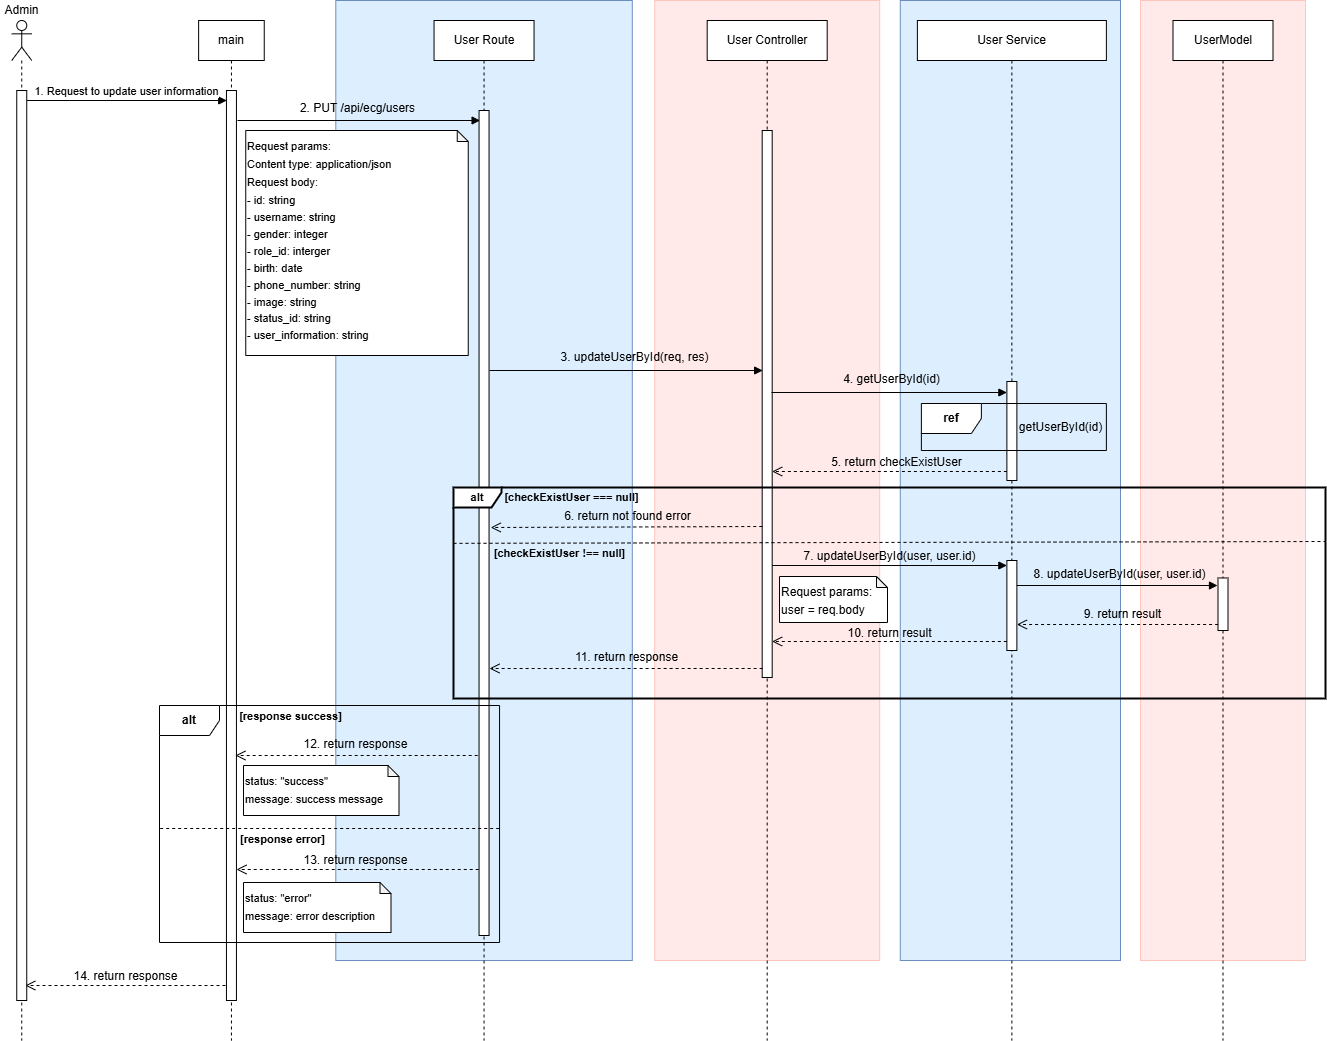

The diagram above was exported from draw.io. Its source (the exported page's mxGraphModel, read from the mxfile embedded in the PNG):
<mxGraphModel dx="1426" dy="-419" grid="0" gridSize="10" guides="1" tooltips="1" connect="1" arrows="1" fold="1" page="0" pageScale="1" pageWidth="850" pageHeight="1100" math="0" shadow="0">
  <root>
    <mxCell id="0" />
    <mxCell id="1" parent="0" />
    <mxCell id="2" value="" style="rounded=0;whiteSpace=wrap;html=1;fillColor=#FFE9E9;strokeColor=#FFC5BD;" vertex="1" parent="1">
      <mxGeometry x="1230" y="1240" width="165" height="960" as="geometry" />
    </mxCell>
    <mxCell id="3" value="" style="rounded=0;whiteSpace=wrap;html=1;fillColor=#DDEFFF;strokeColor=#6c8ebf;" vertex="1" parent="1">
      <mxGeometry x="989.76" y="1240" width="220.24" height="960" as="geometry" />
    </mxCell>
    <mxCell id="4" value="" style="rounded=0;whiteSpace=wrap;html=1;fillColor=#FFE9E9;strokeColor=#FFC5BD;" vertex="1" parent="1">
      <mxGeometry x="744.19" y="1240" width="225" height="960" as="geometry" />
    </mxCell>
    <mxCell id="5" value="" style="rounded=0;whiteSpace=wrap;html=1;fillColor=#DDEFFF;strokeColor=#6c8ebf;" vertex="1" parent="1">
      <mxGeometry x="425.3" y="1240" width="296.5" height="960" as="geometry" />
    </mxCell>
    <mxCell id="6" value="1. Request to update user information" style="html=1;verticalAlign=bottom;endArrow=block;curved=0;rounded=0;" edge="1" source="10" parent="1">
      <mxGeometry x="-0.0033" width="80" relative="1" as="geometry">
        <mxPoint x="131.25" y="1340" as="sourcePoint" />
        <mxPoint x="316.25" y="1340" as="targetPoint" />
        <mxPoint as="offset" />
      </mxGeometry>
    </mxCell>
    <mxCell id="7" value="" style="html=1;verticalAlign=bottom;endArrow=block;curved=0;rounded=0;" edge="1" parent="1">
      <mxGeometry x="0.0022" width="80" relative="1" as="geometry">
        <mxPoint x="327.00000000000006" y="1360" as="sourcePoint" />
        <mxPoint x="569.6099999999999" y="1360" as="targetPoint" />
        <mxPoint as="offset" />
      </mxGeometry>
    </mxCell>
    <mxCell id="8" value="" style="html=1;verticalAlign=bottom;endArrow=block;curved=0;rounded=0;" edge="1" parent="1">
      <mxGeometry x="-0.0159" width="80" relative="1" as="geometry">
        <mxPoint x="579" y="1610" as="sourcePoint" />
        <mxPoint x="852.1400000000001" y="1610" as="targetPoint" />
        <mxPoint as="offset" />
      </mxGeometry>
    </mxCell>
    <mxCell id="9" value="&lt;div&gt;&lt;br&gt;&lt;/div&gt;" style="shape=umlLifeline;perimeter=lifelinePerimeter;whiteSpace=wrap;html=1;container=1;dropTarget=0;collapsible=0;recursiveResize=0;outlineConnect=0;portConstraint=eastwest;newEdgeStyle={&quot;curved&quot;:0,&quot;rounded&quot;:0};participant=umlActor;" vertex="1" parent="1">
      <mxGeometry x="101.25" y="1260" width="20" height="1020" as="geometry" />
    </mxCell>
    <mxCell id="10" value="" style="html=1;points=[[0,0,0,0,5],[0,1,0,0,-5],[1,0,0,0,5],[1,1,0,0,-5]];perimeter=orthogonalPerimeter;outlineConnect=0;targetShapes=umlLifeline;portConstraint=eastwest;newEdgeStyle={&quot;curved&quot;:0,&quot;rounded&quot;:0};" vertex="1" parent="9">
      <mxGeometry x="5" y="70" width="10" height="910" as="geometry" />
    </mxCell>
    <mxCell id="11" value="Admin" style="text;html=1;strokeColor=none;fillColor=none;align=center;verticalAlign=middle;whiteSpace=wrap;rounded=0;" vertex="1" parent="1">
      <mxGeometry x="90" y="1240" width="42.5" height="20" as="geometry" />
    </mxCell>
    <mxCell id="12" value="main" style="shape=umlLifeline;perimeter=lifelinePerimeter;whiteSpace=wrap;html=1;container=1;dropTarget=0;collapsible=0;recursiveResize=0;outlineConnect=0;portConstraint=eastwest;newEdgeStyle={&quot;curved&quot;:0,&quot;rounded&quot;:0};" vertex="1" parent="1">
      <mxGeometry x="288.13" y="1260" width="65.62" height="1020" as="geometry" />
    </mxCell>
    <mxCell id="13" value="" style="html=1;points=[[0,0,0,0,5],[0,1,0,0,-5],[1,0,0,0,5],[1,1,0,0,-5]];perimeter=orthogonalPerimeter;outlineConnect=0;targetShapes=umlLifeline;portConstraint=eastwest;newEdgeStyle={&quot;curved&quot;:0,&quot;rounded&quot;:0};" vertex="1" parent="12">
      <mxGeometry x="27.81" y="70" width="10" height="910" as="geometry" />
    </mxCell>
    <mxCell id="14" value="User Route" style="shape=umlLifeline;perimeter=lifelinePerimeter;whiteSpace=wrap;html=1;container=1;dropTarget=0;collapsible=0;recursiveResize=0;outlineConnect=0;portConstraint=eastwest;newEdgeStyle={&quot;curved&quot;:0,&quot;rounded&quot;:0};" vertex="1" parent="1">
      <mxGeometry x="523.55" y="1260" width="100" height="1020" as="geometry" />
    </mxCell>
    <mxCell id="15" value="" style="html=1;points=[[0,0,0,0,5],[0,1,0,0,-5],[1,0,0,0,5],[1,1,0,0,-5]];perimeter=orthogonalPerimeter;outlineConnect=0;targetShapes=umlLifeline;portConstraint=eastwest;newEdgeStyle={&quot;curved&quot;:0,&quot;rounded&quot;:0};" vertex="1" parent="14">
      <mxGeometry x="45" y="90" width="10" height="825" as="geometry" />
    </mxCell>
    <mxCell id="16" value="User Service" style="shape=umlLifeline;perimeter=lifelinePerimeter;whiteSpace=wrap;html=1;container=1;dropTarget=0;collapsible=0;recursiveResize=0;outlineConnect=0;portConstraint=eastwest;newEdgeStyle={&quot;curved&quot;:0,&quot;rounded&quot;:0};" vertex="1" parent="1">
      <mxGeometry x="1006.88" y="1260" width="189" height="1020" as="geometry" />
    </mxCell>
    <mxCell id="17" value="" style="html=1;points=[[0,0,0,0,5],[0,1,0,0,-5],[1,0,0,0,5],[1,1,0,0,-5]];perimeter=orthogonalPerimeter;outlineConnect=0;targetShapes=umlLifeline;portConstraint=eastwest;newEdgeStyle={&quot;curved&quot;:0,&quot;rounded&quot;:0};" vertex="1" parent="16">
      <mxGeometry x="89.5" y="540" width="10" height="90" as="geometry" />
    </mxCell>
    <mxCell id="18" value="" style="html=1;points=[[0,0,0,0,5],[0,1,0,0,-5],[1,0,0,0,5],[1,1,0,0,-5]];perimeter=orthogonalPerimeter;outlineConnect=0;targetShapes=umlLifeline;portConstraint=eastwest;newEdgeStyle={&quot;curved&quot;:0,&quot;rounded&quot;:0};" vertex="1" parent="16">
      <mxGeometry x="89.5" y="361" width="10" height="99" as="geometry" />
    </mxCell>
    <mxCell id="19" value="&lt;b&gt;ref&lt;/b&gt;" style="shape=umlFrame;whiteSpace=wrap;html=1;pointerEvents=0;" vertex="1" parent="16">
      <mxGeometry x="4" y="383" width="185" height="47" as="geometry" />
    </mxCell>
    <mxCell id="20" value="getUserById(id)" style="text;html=1;align=center;verticalAlign=middle;resizable=0;points=[];autosize=1;strokeColor=none;fillColor=none;" vertex="1" parent="16">
      <mxGeometry x="87.99999999999989" y="391.5" width="110" height="30" as="geometry" />
    </mxCell>
    <mxCell id="21" value="UserModel" style="shape=umlLifeline;perimeter=lifelinePerimeter;whiteSpace=wrap;html=1;container=1;dropTarget=0;collapsible=0;recursiveResize=0;outlineConnect=0;portConstraint=eastwest;newEdgeStyle={&quot;curved&quot;:0,&quot;rounded&quot;:0};" vertex="1" parent="1">
      <mxGeometry x="1262.5" y="1260" width="100" height="1020" as="geometry" />
    </mxCell>
    <mxCell id="22" value="" style="html=1;points=[[0,0,0,0,5],[0,1,0,0,-5],[1,0,0,0,5],[1,1,0,0,-5]];perimeter=orthogonalPerimeter;outlineConnect=0;targetShapes=umlLifeline;portConstraint=eastwest;newEdgeStyle={&quot;curved&quot;:0,&quot;rounded&quot;:0};" vertex="1" parent="21">
      <mxGeometry x="45" y="557.5" width="10" height="52.5" as="geometry" />
    </mxCell>
    <mxCell id="23" value="User Controller" style="shape=umlLifeline;perimeter=lifelinePerimeter;whiteSpace=wrap;html=1;container=1;dropTarget=0;collapsible=0;recursiveResize=0;outlineConnect=0;portConstraint=eastwest;newEdgeStyle={&quot;curved&quot;:0,&quot;rounded&quot;:0};" vertex="1" parent="1">
      <mxGeometry x="796.69" y="1260" width="120" height="1020" as="geometry" />
    </mxCell>
    <mxCell id="24" value="" style="html=1;points=[[0,0,0,0,5],[0,1,0,0,-5],[1,0,0,0,5],[1,1,0,0,-5]];perimeter=orthogonalPerimeter;outlineConnect=0;targetShapes=umlLifeline;portConstraint=eastwest;newEdgeStyle={&quot;curved&quot;:0,&quot;rounded&quot;:0};" vertex="1" parent="23">
      <mxGeometry x="55" y="110" width="10" height="547" as="geometry" />
    </mxCell>
    <mxCell id="25" value="&lt;b&gt;&lt;font style=&quot;font-size: 11px;&quot;&gt;[&lt;/font&gt;&lt;span style=&quot;font-size: 11px;&quot;&gt;checkExistUser === null&lt;/span&gt;&lt;font style=&quot;font-size: 11px;&quot;&gt;]&lt;/font&gt;&lt;/b&gt;" style="text;html=1;align=center;verticalAlign=middle;resizable=0;points=[];autosize=1;strokeColor=none;fillColor=none;" vertex="1" parent="1">
      <mxGeometry x="585.0000000000002" y="1724" width="152" height="26" as="geometry" />
    </mxCell>
    <mxCell id="26" value="" style="html=1;verticalAlign=bottom;endArrow=open;dashed=1;endSize=8;curved=0;rounded=0;" edge="1" target="17" parent="1">
      <mxGeometry relative="1" as="geometry">
        <mxPoint x="1307.5900000000001" y="1864" as="sourcePoint" />
        <mxPoint x="1114.41" y="1864" as="targetPoint" />
      </mxGeometry>
    </mxCell>
    <mxCell id="27" value="" style="html=1;verticalAlign=bottom;endArrow=block;curved=0;rounded=0;entryX=0;entryY=0;entryDx=0;entryDy=5;entryPerimeter=0;" edge="1" source="24" target="17" parent="1">
      <mxGeometry x="0.0674" width="80" relative="1" as="geometry">
        <mxPoint x="862.6200000000001" y="1806.62" as="sourcePoint" />
        <mxPoint x="1095.38" y="1806.62" as="targetPoint" />
        <mxPoint as="offset" />
      </mxGeometry>
    </mxCell>
    <mxCell id="28" value="" style="html=1;verticalAlign=bottom;endArrow=open;dashed=1;endSize=8;curved=0;rounded=0;" edge="1" parent="1">
      <mxGeometry relative="1" as="geometry">
        <mxPoint x="567.1700000000001" y="1995" as="sourcePoint" />
        <mxPoint x="324.94000000000005" y="1995" as="targetPoint" />
      </mxGeometry>
    </mxCell>
    <mxCell id="29" value="" style="html=1;verticalAlign=bottom;endArrow=open;dashed=1;endSize=8;curved=0;rounded=0;" edge="1" parent="1">
      <mxGeometry relative="1" as="geometry">
        <mxPoint x="852.1400000000003" y="1908.0000000000005" as="sourcePoint" />
        <mxPoint x="579" y="1908.0000000000005" as="targetPoint" />
      </mxGeometry>
    </mxCell>
    <mxCell id="30" value="&lt;font style=&quot;font-size: 12px;&quot;&gt;14. return response&lt;/font&gt;" style="html=1;verticalAlign=bottom;endArrow=open;dashed=1;endSize=8;curved=0;rounded=0;" edge="1" parent="1">
      <mxGeometry relative="1" as="geometry">
        <mxPoint x="315.00000000000006" y="2225" as="sourcePoint" />
        <mxPoint x="114.80999999999999" y="2225" as="targetPoint" />
      </mxGeometry>
    </mxCell>
    <mxCell id="31" value="" style="html=1;verticalAlign=bottom;endArrow=open;dashed=1;endSize=8;curved=0;rounded=0;" edge="1" parent="1">
      <mxGeometry relative="1" as="geometry">
        <mxPoint x="568.23" y="2109" as="sourcePoint" />
        <mxPoint x="326.00000000000006" y="2109" as="targetPoint" />
      </mxGeometry>
    </mxCell>
    <mxCell id="32" value="&lt;b&gt;alt&lt;/b&gt;" style="shape=umlFrame;whiteSpace=wrap;html=1;pointerEvents=0;" vertex="1" parent="1">
      <mxGeometry x="249" y="1945" width="340.05" height="237" as="geometry" />
    </mxCell>
    <mxCell id="33" value="&lt;b&gt;&lt;font style=&quot;font-size: 11px;&quot;&gt;[response error]&lt;/font&gt;&lt;/b&gt;" style="text;html=1;align=center;verticalAlign=middle;resizable=0;points=[];autosize=1;strokeColor=none;fillColor=none;" vertex="1" parent="1">
      <mxGeometry x="317.00000000000017" y="2064" width="110" height="30" as="geometry" />
    </mxCell>
    <mxCell id="34" value="&lt;div style=&quot;line-height: 150%;&quot;&gt;&lt;span style=&quot;font-size: 11px;&quot;&gt;status: &quot;success&quot;&lt;/span&gt;&lt;/div&gt;&lt;div style=&quot;line-height: 150%;&quot;&gt;&lt;span style=&quot;font-size: 11px; background-color: initial;&quot;&gt;message: success message&lt;/span&gt;&lt;/div&gt;" style="shape=note;whiteSpace=wrap;html=1;backgroundOutline=1;darkOpacity=0.05;verticalAlign=top;align=left;size=11;" vertex="1" parent="1">
      <mxGeometry x="333.00000000000017" y="2005" width="155.5" height="50" as="geometry" />
    </mxCell>
    <mxCell id="35" value="&lt;div style=&quot;line-height: 150%;&quot;&gt;&lt;span style=&quot;font-size: 11px;&quot;&gt;status: &quot;error&quot;&lt;/span&gt;&lt;br&gt;&lt;/div&gt;&lt;div style=&quot;line-height: 150%;&quot;&gt;&lt;span style=&quot;font-size: 11px;&quot;&gt;message: error description&lt;/span&gt;&lt;/div&gt;" style="shape=note;whiteSpace=wrap;html=1;backgroundOutline=1;darkOpacity=0.05;verticalAlign=top;align=left;size=11;" vertex="1" parent="1">
      <mxGeometry x="333.00000000000017" y="2122" width="147.5" height="50" as="geometry" />
    </mxCell>
    <mxCell id="36" value="&lt;b&gt;&lt;font style=&quot;font-size: 11px;&quot;&gt;[response success]&lt;/font&gt;&lt;/b&gt;" style="text;html=1;align=center;verticalAlign=middle;resizable=0;points=[];autosize=1;strokeColor=none;fillColor=none;" vertex="1" parent="1">
      <mxGeometry x="315.00000000000017" y="1941" width="130" height="30" as="geometry" />
    </mxCell>
    <mxCell id="37" value="" style="endArrow=none;dashed=1;html=1;rounded=0;entryX=1.001;entryY=0.468;entryDx=0;entryDy=0;entryPerimeter=0;exitX=0.003;exitY=0.468;exitDx=0;exitDy=0;exitPerimeter=0;" edge="1" parent="1">
      <mxGeometry width="50" height="50" relative="1" as="geometry">
        <mxPoint x="249.68014999999997" y="2067.996" as="sourcePoint" />
        <mxPoint x="589.0500499999997" y="2067.996" as="targetPoint" />
      </mxGeometry>
    </mxCell>
    <mxCell id="38" value="" style="html=1;verticalAlign=bottom;endArrow=block;curved=0;rounded=0;" edge="1" source="17" parent="1">
      <mxGeometry x="0.0674" width="80" relative="1" as="geometry">
        <mxPoint x="1107.5000000000002" y="1825.37" as="sourcePoint" />
        <mxPoint x="1307" y="1825" as="targetPoint" />
        <mxPoint as="offset" />
      </mxGeometry>
    </mxCell>
    <mxCell id="39" value="&lt;div style=&quot;line-height: 150%;&quot;&gt;Request params:&lt;/div&gt;&lt;div style=&quot;line-height: 150%;&quot;&gt;user = req.body&lt;/div&gt;" style="shape=note;whiteSpace=wrap;html=1;backgroundOutline=1;darkOpacity=0.05;verticalAlign=top;align=left;size=11;" vertex="1" parent="1">
      <mxGeometry x="869" y="1816" width="108" height="46" as="geometry" />
    </mxCell>
    <mxCell id="40" value="" style="html=1;verticalAlign=bottom;endArrow=open;dashed=1;endSize=8;curved=0;rounded=0;" edge="1" source="18" parent="1">
      <mxGeometry relative="1" as="geometry">
        <mxPoint x="1090" y="1711" as="sourcePoint" />
        <mxPoint x="861.69" y="1711" as="targetPoint" />
      </mxGeometry>
    </mxCell>
    <mxCell id="41" value="2. PUT /api/ecg/users" style="text;html=1;align=center;verticalAlign=middle;resizable=0;points=[];autosize=1;strokeColor=none;fillColor=none;" vertex="1" parent="1">
      <mxGeometry x="380" y="1335" width="133" height="26" as="geometry" />
    </mxCell>
    <mxCell id="42" value="&lt;font style=&quot;font-size: 11px;&quot;&gt;&lt;b&gt;alt&lt;/b&gt;&lt;/font&gt;" style="shape=umlFrame;whiteSpace=wrap;html=1;pointerEvents=0;width=48;height=20;strokeWidth=2;" vertex="1" parent="1">
      <mxGeometry x="543" y="1727" width="872" height="211" as="geometry" />
    </mxCell>
    <mxCell id="43" value="" style="endArrow=none;dashed=1;html=1;rounded=0;exitX=-0.001;exitY=0.314;exitDx=0;exitDy=0;exitPerimeter=0;entryX=0.999;entryY=0.305;entryDx=0;entryDy=0;entryPerimeter=0;" edge="1" parent="1">
      <mxGeometry width="50" height="50" relative="1" as="geometry">
        <mxPoint x="542.9979999999999" y="1782.854" as="sourcePoint" />
        <mxPoint x="1414.998" y="1781" as="targetPoint" />
      </mxGeometry>
    </mxCell>
    <mxCell id="44" value="&lt;b style=&quot;text-wrap-mode: nowrap;&quot;&gt;&lt;font style=&quot;font-size: 11px;&quot;&gt;[&lt;/font&gt;&lt;span style=&quot;font-size: 11px;&quot;&gt;checkExistUser !== null&lt;/span&gt;&lt;font style=&quot;font-size: 11px;&quot;&gt;]&lt;/font&gt;&lt;/b&gt;" style="text;html=1;strokeColor=none;fillColor=none;align=center;verticalAlign=middle;whiteSpace=wrap;rounded=0;" vertex="1" parent="1">
      <mxGeometry x="616" y="1783" width="67" height="20" as="geometry" />
    </mxCell>
    <mxCell id="45" value="" style="html=1;verticalAlign=bottom;endArrow=open;dashed=1;endSize=8;curved=0;rounded=0;" edge="1" parent="1">
      <mxGeometry relative="1" as="geometry">
        <mxPoint x="851.79" y="1766" as="sourcePoint" />
        <mxPoint x="580.2199999999999" y="1767" as="targetPoint" />
      </mxGeometry>
    </mxCell>
    <mxCell id="46" value="&lt;font&gt;6. return not found error&lt;/font&gt;" style="text;html=1;align=center;verticalAlign=middle;resizable=0;points=[];autosize=1;strokeColor=none;fillColor=none;" vertex="1" parent="1">
      <mxGeometry x="644.5" y="1743" width="145" height="26" as="geometry" />
    </mxCell>
    <mxCell id="47" value="&lt;font&gt;8.&amp;nbsp;updateUserById(user, user.id)&lt;/font&gt;" style="text;html=1;align=center;verticalAlign=middle;resizable=0;points=[];autosize=1;strokeColor=none;fillColor=none;" vertex="1" parent="1">
      <mxGeometry x="1114" y="1801" width="190" height="26" as="geometry" />
    </mxCell>
    <mxCell id="48" value="9. return result" style="text;html=1;align=center;verticalAlign=middle;resizable=0;points=[];autosize=1;strokeColor=none;fillColor=none;" vertex="1" parent="1">
      <mxGeometry x="1164" y="1841" width="95" height="26" as="geometry" />
    </mxCell>
    <mxCell id="49" value="10. return result" style="text;html=1;align=center;verticalAlign=middle;resizable=0;points=[];autosize=1;strokeColor=none;fillColor=none;" vertex="1" parent="1">
      <mxGeometry x="928" y="1860" width="102" height="26" as="geometry" />
    </mxCell>
    <mxCell id="50" value="" style="html=1;verticalAlign=bottom;endArrow=open;dashed=1;endSize=8;curved=0;rounded=0;" edge="1" parent="1">
      <mxGeometry relative="1" as="geometry">
        <mxPoint x="1096.3400000000001" y="1881" as="sourcePoint" />
        <mxPoint x="861.6500000000001" y="1881" as="targetPoint" />
      </mxGeometry>
    </mxCell>
    <mxCell id="51" value="&lt;font&gt;11. return response&lt;/font&gt;" style="text;html=1;align=center;verticalAlign=middle;resizable=0;points=[];autosize=1;strokeColor=none;fillColor=none;" vertex="1" parent="1">
      <mxGeometry x="655.5" y="1884" width="121" height="26" as="geometry" />
    </mxCell>
    <mxCell id="52" value="12. return response" style="text;html=1;align=center;verticalAlign=middle;resizable=0;points=[];autosize=1;strokeColor=none;fillColor=none;" vertex="1" parent="1">
      <mxGeometry x="383.5" y="1971" width="122" height="26" as="geometry" />
    </mxCell>
    <mxCell id="53" value="13. return response" style="text;html=1;align=center;verticalAlign=middle;resizable=0;points=[];autosize=1;strokeColor=none;fillColor=none;" vertex="1" parent="1">
      <mxGeometry x="383.5" y="2087" width="122" height="26" as="geometry" />
    </mxCell>
    <mxCell id="54" value="&lt;div style=&quot;line-height: 150%;&quot;&gt;&lt;font style=&quot;font-size: 11px;&quot;&gt;Request params:&lt;/font&gt;&lt;/div&gt;&lt;div style=&quot;line-height: 150%;&quot;&gt;&lt;font style=&quot;font-size: 11px;&quot;&gt;Content type: application/json&lt;/font&gt;&lt;/div&gt;&lt;div style=&quot;line-height: 150%;&quot;&gt;&lt;font style=&quot;font-size: 11px;&quot;&gt;Request body:&lt;/font&gt;&lt;/div&gt;&lt;div style=&quot;line-height: 150%;&quot;&gt;&lt;font style=&quot;font-size: 11px;&quot;&gt;- id: string&lt;/font&gt;&lt;/div&gt;&lt;div style=&quot;line-height: 150%;&quot;&gt;&lt;div style=&quot;background-color: rgb(255, 255, 255); line-height: 16.9px;&quot;&gt;&lt;font style=&quot;font-size: 11px;&quot;&gt;- username: string&lt;/font&gt;&lt;/div&gt;&lt;div style=&quot;background-color: rgb(255, 255, 255); line-height: 16.9px;&quot;&gt;&lt;font style=&quot;font-size: 11px;&quot;&gt;- gender: integer&lt;/font&gt;&lt;/div&gt;&lt;div style=&quot;background-color: rgb(255, 255, 255); line-height: 16.9px;&quot;&gt;&lt;font style=&quot;font-size: 11px;&quot;&gt;- role_id: interger&lt;/font&gt;&lt;/div&gt;&lt;div style=&quot;background-color: rgb(255, 255, 255); line-height: 16.9px;&quot;&gt;&lt;font style=&quot;font-size: 11px;&quot;&gt;- birth: date&lt;/font&gt;&lt;/div&gt;&lt;div style=&quot;background-color: rgb(255, 255, 255); line-height: 16.9px;&quot;&gt;&lt;font style=&quot;font-size: 11px;&quot;&gt;- phone_number: string&lt;/font&gt;&lt;/div&gt;&lt;div style=&quot;background-color: rgb(255, 255, 255); line-height: 16.9px;&quot;&gt;&lt;font style=&quot;font-size: 11px;&quot;&gt;- image: string&lt;/font&gt;&lt;/div&gt;&lt;div style=&quot;background-color: rgb(255, 255, 255); line-height: 16.9px;&quot;&gt;&lt;font style=&quot;font-size: 11px;&quot;&gt;- status_id: string&lt;/font&gt;&lt;/div&gt;&lt;div style=&quot;background-color: rgb(255, 255, 255); line-height: 16.9px;&quot;&gt;&lt;font style=&quot;font-size: 11px;&quot;&gt;- user_information: string&lt;/font&gt;&lt;/div&gt;&lt;/div&gt;&lt;div style=&quot;line-height: 150%;&quot;&gt;&lt;span style=&quot;font-size: 11px;&quot;&gt;&lt;br&gt;&lt;/span&gt;&lt;/div&gt;" style="shape=note;whiteSpace=wrap;html=1;backgroundOutline=1;darkOpacity=0.05;verticalAlign=top;align=left;size=11;" vertex="1" parent="1">
      <mxGeometry x="335.25" y="1370" width="222.5" height="225" as="geometry" />
    </mxCell>
    <mxCell id="55" value="&lt;font&gt;3. updateUserById(req, res)&lt;/font&gt;" style="text;html=1;align=center;verticalAlign=middle;resizable=0;points=[];autosize=1;strokeColor=none;fillColor=none;" vertex="1" parent="1">
      <mxGeometry x="641" y="1584" width="166" height="26" as="geometry" />
    </mxCell>
    <mxCell id="56" value="&lt;font&gt;5. return checkExistUser&lt;/font&gt;" style="text;html=1;align=center;verticalAlign=middle;resizable=0;points=[];autosize=1;strokeColor=none;fillColor=none;" vertex="1" parent="1">
      <mxGeometry x="911.69" y="1689" width="149" height="26" as="geometry" />
    </mxCell>
    <mxCell id="57" value="&lt;font&gt;4. getUserById(id)&lt;/font&gt;" style="text;html=1;align=center;verticalAlign=middle;resizable=0;points=[];autosize=1;strokeColor=none;fillColor=none;" vertex="1" parent="1">
      <mxGeometry x="923" y="1606" width="115" height="26" as="geometry" />
    </mxCell>
    <mxCell id="58" value="" style="html=1;verticalAlign=bottom;endArrow=block;curved=0;rounded=0;" edge="1" target="18" parent="1">
      <mxGeometry x="0.0674" width="80" relative="1" as="geometry">
        <mxPoint x="861" y="1632" as="sourcePoint" />
        <mxPoint x="1090.69" y="1632" as="targetPoint" />
        <mxPoint as="offset" />
      </mxGeometry>
    </mxCell>
    <mxCell id="59" value="&lt;font&gt;7. updateUserById(user, user.id)&lt;/font&gt;" style="text;html=1;align=center;verticalAlign=middle;resizable=0;points=[];autosize=1;strokeColor=none;fillColor=none;" vertex="1" parent="1">
      <mxGeometry x="884" y="1783" width="190" height="26" as="geometry" />
    </mxCell>
  </root>
</mxGraphModel>